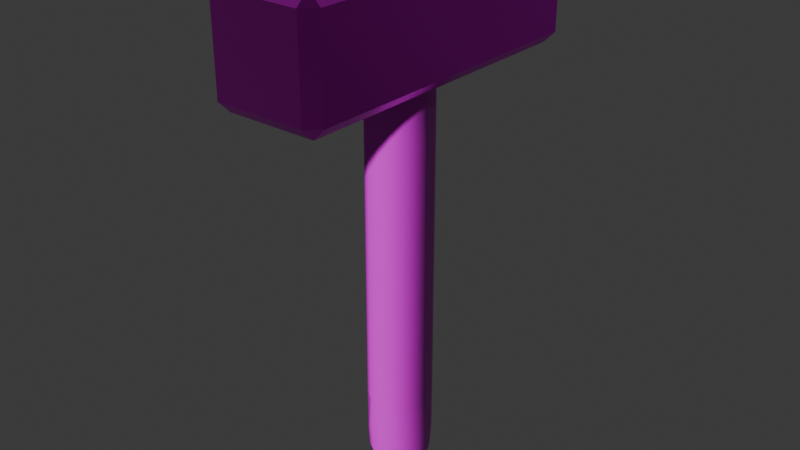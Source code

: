 # Source: Hammer.blend  (saved by Blender 4.2.66; exported with 4.5.12 LTS)
import bpy
from mathutils import Matrix  # noqa: F401  (used for matrix-valued properties, if any)

bpy.ops.wm.read_factory_settings(use_empty=True)
scene = bpy.context.scene
scene.name = 'Scene'

# ---- collections
col_collection = bpy.data.collections.new('Collection'); scene.collection.children.link(col_collection)

# ---- images (referenced by path relative to the original .blend; pixels are not part of the script)
import os
ASSET_DIR = os.environ.get("B2B_ASSET_DIR", "")  # directory of the original .blend (textures are referenced by path, not embedded)
HERE = os.path.dirname(os.path.abspath(__file__))  # packed textures are extracted next to this script under _unpacked/

def load_image(name, relpath, width, height, colorspace="sRGB"):
    """Load a texture the original file referenced (path relative to the .blend, or extracted next to this script)."""
    p = next((c for c in (os.path.join(HERE, relpath), os.path.join(ASSET_DIR, relpath)) if relpath and os.path.exists(c)), "")
    if p:
        img = bpy.data.images.load(p, check_existing=True)
        img.name = name
    else:  # same state as the original file: an image datablock whose file is absent (Cycles renders it pink)
        img = bpy.data.images.new(name, width, height)
        img.source = "FILE"
        img.filepath = "//" + (relpath or name)
    img.colorspace_settings.name = colorspace
    return img
img_rusty_metal_sheet_diff_4k_jpg = load_image('rusty_metal_sheet_diff_4k.jpg', 'rusty_metal_sheet_diff_4k.jpg', 1024, 1024, 'sRGB')
img_rusty_metal_sheet_nor_gl_4k_exr = load_image('rusty_metal_sheet_nor_gl_4k.exr', 'rusty_metal_sheet_nor_gl_4k.exr', 1024, 1024, 'Linear Rec.709')
img_plywood_diff_4k_jpg = load_image('plywood_diff_4k.jpg', 'plywood_diff_4k.jpg', 1024, 1024, 'sRGB')
img_plywood_nor_gl_4k_exr = load_image('plywood_nor_gl_4k.exr', 'plywood_nor_gl_4k.exr', 1024, 1024, 'Linear Rec.709')

# ---- materials (node trees are filled in below, after node groups)
mat_metal = bpy.data.materials.new('Metal')
mat_handle = bpy.data.materials.new('Handle')

# ---- node groups
ng_smooth_by_angle = bpy.data.node_groups.new('Smooth by Angle', 'GeometryNodeTree')
_s = ng_smooth_by_angle.interface.new_socket(name='Mesh', in_out='OUTPUT', socket_type='NodeSocketGeometry')
_s = ng_smooth_by_angle.interface.new_socket(name='Mesh', in_out='INPUT', socket_type='NodeSocketGeometry')
_s = ng_smooth_by_angle.interface.new_socket(name='Angle', in_out='INPUT', socket_type='NodeSocketFloat')
_s.subtype = 'ANGLE'
_s.default_value = 0.5236
_s.min_value = 0.0
_s.max_value = 3.142
_s.description = 'Maximum face angle for smooth edges'
_s = ng_smooth_by_angle.interface.new_socket(name='Ignore Sharpness', in_out='INPUT', socket_type='NodeSocketBool')
_s.force_non_field = True
ng_smooth_by_angle.description = 'Set the sharpness of mesh edges based on the angle between the neighboring faces'
ng_smooth_by_angle.is_modifier = True
_N = ng_smooth_by_angle.nodes; _L = ng_smooth_by_angle.links
n0 = _N.new('GeometryNodeSetShadeSmooth'); n0.name = 'Set Shade Smooth'; n0.location = (120, -80)
n0.domain = 'EDGE'
n1 = _N.new('GeometryNodeSetShadeSmooth'); n1.name = 'Set Shade Smooth.001'; n1.location = (300, -80)
n2 = _N.new('NodeGroupOutput'); n2.name = 'Group Output'; n2.location = (480, -80)
n3 = _N.new('GeometryNodeInputMeshEdgeAngle'); n3.name = 'Edge Angle'; n3.location = (-440, -240)
n4 = _N.new('NodeGroupInput'); n4.name = 'Group Input'; n4.location = (-80, -80)
n5 = _N.new('GeometryNodeInputEdgeSmooth'); n5.name = 'Is Edge Smooth'; n5.location = (-260, -120)
n6 = _N.new('GeometryNodeInputShadeSmooth'); n6.name = 'Is Shade Smooth'; n6.location = (-440, -397)
n7 = _N.new('FunctionNodeCompare'); n7.name = 'Compare'; n7.location = (-260, -260)
n7.operation = 'LESS_EQUAL'
n7.inputs[6].default_value = (0.0, 0.0, 0.0, 0.0)
n7.inputs[7].default_value = (0.0, 0.0, 0.0, 0.0)
n8 = _N.new('FunctionNodeBooleanMath'); n8.name = 'Boolean Math.001'; n8.location = (-80, -260)
n9 = _N.new('NodeGroupInput'); n9.name = 'Group Input.001'; n9.location = (-440, -329)
n10 = _N.new('NodeGroupInput'); n10.name = 'Group Input.002'; n10.location = (-259, -189)
n11 = _N.new('FunctionNodeBooleanMath'); n11.name = 'Boolean Math'; n11.location = (-80, -149)
n11.operation = 'OR'
n12 = _N.new('FunctionNodeBooleanMath'); n12.name = 'Boolean Math.002'; n12.location = (-260, -380)
n12.operation = 'OR'
n13 = _N.new('NodeGroupInput'); n13.name = 'Group Input.003'; n13.location = (-440, -460)
_L.new(n3.outputs[0], n7.inputs[0])
_L.new(n1.outputs[0], n2.inputs[0])
_L.new(n9.outputs[1], n7.inputs[1])
_L.new(n7.outputs[0], n8.inputs[0])
_L.new(n4.outputs[0], n0.inputs[0])
_L.new(n0.outputs[0], n1.inputs[0])
_L.new(n8.outputs[0], n0.inputs[2])
_L.new(n10.outputs[2], n11.inputs[1])
_L.new(n5.outputs[0], n11.inputs[0])
_L.new(n11.outputs[0], n0.inputs[1])
_L.new(n13.outputs[2], n12.inputs[1])
_L.new(n6.outputs[0], n12.inputs[0])
_L.new(n12.outputs[0], n8.inputs[1])
n2.is_active_output = True

# ---- material node trees
mat_metal.use_nodes = True; mat_metal.node_tree.nodes.clear()
_N = mat_metal.node_tree.nodes; _L = mat_metal.node_tree.links
n0 = _N.new('ShaderNodeBsdfPrincipled'); n0.name = 'Principled BSDF'; n0.location = (18, 299)
n0.inputs[1].default_value = 1.0
n0.inputs[2].default_value = 0.3818
n1 = _N.new('ShaderNodeOutputMaterial'); n1.name = 'Material Output'; n1.location = (300, 300)
n2 = _N.new('ShaderNodeTexImage'); n2.name = 'Image Texture'; n2.location = (-559, 261)
n2.image = img_rusty_metal_sheet_diff_4k_jpg
n3 = _N.new('ShaderNodeTexImage'); n3.name = 'Image Texture.001'; n3.location = (-480, -90)
n3.image = img_rusty_metal_sheet_nor_gl_4k_exr
n4 = _N.new('ShaderNodeNormalMap'); n4.name = 'Normal Map'; n4.location = (-209, 73)
n4.width = 155
_L.new(n0.outputs[0], n1.inputs[0])
_L.new(n2.outputs[0], n0.inputs[0])
_L.new(n3.outputs[0], n4.inputs[1])
_L.new(n4.outputs[0], n0.inputs[5])
n1.is_active_output = True
mat_handle.use_nodes = True; mat_handle.node_tree.nodes.clear()
_N = mat_handle.node_tree.nodes; _L = mat_handle.node_tree.links
n0 = _N.new('ShaderNodeBsdfPrincipled'); n0.name = 'Principled BSDF'; n0.location = (10, 300)
n1 = _N.new('ShaderNodeOutputMaterial'); n1.name = 'Material Output'; n1.location = (300, 300)
n2 = _N.new('ShaderNodeTexImage'); n2.name = 'Image Texture'; n2.location = (-476, 325)
n2.image = img_plywood_diff_4k_jpg
n3 = _N.new('ShaderNodeTexImage'); n3.name = 'Image Texture.001'; n3.location = (-465, -27)
n3.image = img_plywood_nor_gl_4k_exr
n4 = _N.new('ShaderNodeNormalMap'); n4.name = 'Normal Map'; n4.location = (-168, 156)
_L.new(n0.outputs[0], n1.inputs[0])
_L.new(n2.outputs[0], n0.inputs[0])
_L.new(n3.outputs[0], n4.inputs[1])
_L.new(n4.outputs[0], n0.inputs[5])
n1.is_active_output = True

# ---- world
world_world = bpy.data.worlds.new('World'); scene.world = world_world
world_world.use_nodes = True; world_world.node_tree.nodes.clear()
_N = world_world.node_tree.nodes; _L = world_world.node_tree.links
n0 = _N.new('ShaderNodeOutputWorld'); n0.name = 'World Output'; n0.location = (300, 300)
n1 = _N.new('ShaderNodeBackground'); n1.name = 'Background'; n1.location = (10, 300)
n1.inputs[0].default_value = (0.05088, 0.05088, 0.05088, 1.0)
_L.new(n1.outputs[0], n0.inputs[0])
n0.is_active_output = True
world_world.color = (0.05088, 0.05088, 0.05088)
world_world.sun_shadow_jitter_overblur = 0.0

# ---- meshes
me_cube_001 = bpy.data.meshes.new('Cube.001')
me_cube_001.from_pydata([(-1.0, -2.9, -1.0), (-1.0, -2.9, 1.0), (-1.0, 2.9, -1.0), (-1.0, 2.9, 1.0), (1.0, -2.9, -1.0), (1.0, -2.9, 1.0), (1.0, 2.9, -1.0), (1.0, 2.9, 1.0)], [], [(0, 1, 3, 2), (2, 3, 7, 6), (6, 7, 5, 4), (4, 5, 1, 0), (2, 6, 4, 0), (7, 3, 1, 5)])
_uv = me_cube_001.uv_layers.new(name='UVMap')
_uv.uv.foreach_set('vector', [0.25, 0.725, 4.869e-09, 0.725, 5.96e-08, 4.5e-15, 0.25, 1.887e-08, 0.25, 0.975, 8.954e-10, 0.975, 1.977e-08, 0.725, 0.25, 0.725, 0.5, 0.725, 0.25, 0.725, 0.25, -1.093e-08, 0.5, 7.947e-09, 0.5, 0.975, 0.25, 0.975, 0.25, 0.725, 0.5, 0.725, 0.75, 0.725, 0.5, 0.725, 0.5, 0.0, 0.75, 0.0, 1.0, 0.725, 0.75, 0.725, 0.75, 0.0, 1.0, 0.0])
me_cube_001.materials.append(mat_metal)
me_cube_001.update()
me_cube_002 = bpy.data.meshes.new('Cube.002')
me_cube_002.from_pydata([(-1.0, -1.0, -1.0), (-1.0, -1.0, 1.0), (-1.0, 1.0, -1.0), (-1.0, 1.0, 1.0), (1.0, -1.0, -1.0), (1.0, -1.0, 1.0), (1.0, 1.0, -1.0), (1.0, 1.0, 1.0), (-1.0, -1.0, 1.012), (-1.0, 1.0, 1.012), (1.0, 1.0, 1.012), (1.0, -1.0, 1.012), (-1.0, 1.0, -1.051), (-1.0, -1.0, -1.051), (1.0, 1.0, -1.051), (1.0, -1.0, -1.051)], [], [(0, 1, 3, 2), (2, 3, 7, 6), (6, 7, 5, 4), (4, 5, 1, 0), (2, 6, 14, 12), (1, 5, 11, 8), (10, 9, 8, 11), (7, 3, 9, 10), (5, 7, 10, 11), (3, 1, 8, 9), (12, 14, 15, 13), (0, 2, 12, 13), (6, 4, 15, 14), (4, 0, 13, 15)])
me_cube_002.polygons.foreach_set('use_smooth', [True] * 14)
_uv = me_cube_002.uv_layers.new(name='UVMap')
_uv.uv.foreach_set('vector', [0.25, 8.659e-05, 0.5, 8.659e-05, 0.5, 0.25, 0.25, 0.25, 0.25, 0.25, 0.5, 0.25, 0.5, 0.5, 0.25, 0.5, 0.25, 0.5, 0.5, 0.5, 0.5, 0.75, 0.25, 0.75, 0.25, 0.75, 0.5, 0.75, 0.5, 0.9999, 0.25, 0.9999, 0.25, 0.25, 0.25, 0.5, 0.25, 0.5, 0.25, 0.25, 0.5, 0.9999, 0.5, 0.75, 0.5, 0.75, 0.5, 0.9999, 0.5, 0.5, 0.75, 0.5, 0.75, 0.75, 0.5, 0.75, 0.5, 0.5, 0.5, 0.25, 0.5, 0.25, 0.5, 0.5, 0.5, 0.75, 0.5, 0.5, 0.5, 0.5, 0.5, 0.75, 0.5, 0.25, 0.5, 8.659e-05, 0.5, 8.659e-05, 0.5, 0.25, 8.659e-05, 0.5, 0.25, 0.5, 0.25, 0.75, 8.659e-05, 0.75, 0.25, 8.659e-05, 0.25, 0.25, 0.25, 0.25, 0.25, 8.659e-05, 0.25, 0.5, 0.25, 0.75, 0.25, 0.75, 0.25, 0.5, 0.25, 0.75, 0.25, 0.9999, 0.25, 0.9999, 0.25, 0.75])
me_cube_002.materials.append(mat_handle)
me_cube_002.update()

# ---- objects
ob_cube = bpy.data.objects.new('Cube', me_cube_001)
ob_cube_001 = bpy.data.objects.new('Cube.001', me_cube_002)

# ---- transforms, parenting, visibility, modifiers, constraints
ob_cube.location = (0.0, 0.0, 1.0)
_m = ob_cube.modifiers.new('Bevel', 'BEVEL')
_m.width = 0.21
_m.width_pct = 0.21
ob_cube_001.location = (0.0, 0.0, -3.35)
ob_cube_001.scale = (0.5921, 0.5921, 3.56)
_m = ob_cube_001.modifiers.new('Subdivision', 'SUBSURF')
_m.levels = 2
_m = ob_cube_001.modifiers.new('Smooth by Angle', 'NODES')
_m.node_group = ng_smooth_by_angle
_m.use_pin_to_last = True
_m.show_group_selector = False

# ---- collection membership
col_collection.objects.link(ob_cube)
col_collection.objects.link(ob_cube_001)

# ---- scene / render settings (as saved in the file)
scene.frame_start = 1; scene.frame_end = 250; scene.frame_set(1)
scene.render.engine = 'BLENDER_EEVEE_NEXT'
bpy.context.view_layer.update()

# ---- added for rendering (the .blend has no active camera and no usable light): camera, sun
cam_auto = bpy.data.cameras.new('AutoCamera')
cam_auto.lens = 50.0
cam_auto.sensor_width = 36.0
cam_auto.clip_end = 1000.0
ob_auto_camera = bpy.data.objects.new('AutoCamera', cam_auto)
scene.collection.objects.link(ob_auto_camera)
ob_auto_camera.location = (10.1374, -12.1649, 5.57095)
ob_auto_camera.rotation_euler = (1.09748, -7.21219e-08, 0.694738)
scene.camera = ob_auto_camera
light_auto_sun = bpy.data.lights.new('AutoSun', 'SUN')
light_auto_sun.energy = 3.0
light_auto_sun.angle = 0.0523599
ob_auto_sun = bpy.data.objects.new('AutoSun', light_auto_sun)
scene.collection.objects.link(ob_auto_sun)
ob_auto_sun.rotation_euler = (0.872665, 0.174533, 0.523599)
bpy.context.view_layer.update()
